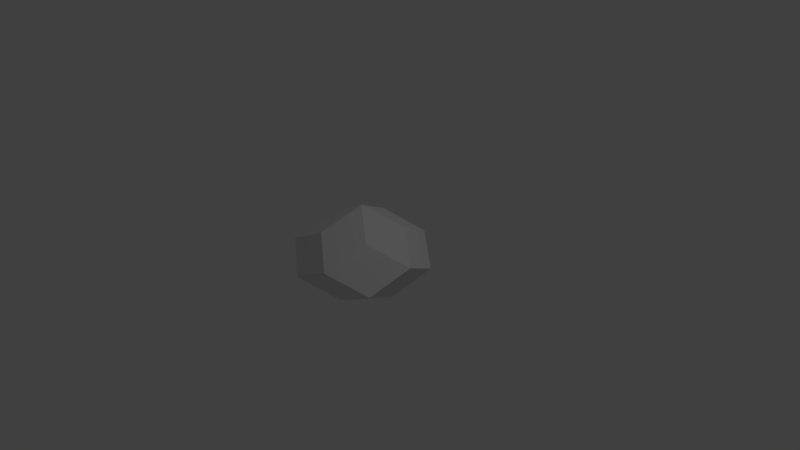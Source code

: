 # Source: rhombicicosahedron.blend  (saved by Blender 2.79.0; exported with 4.5.12 LTS)
import bpy
from mathutils import Matrix  # noqa: F401  (used for matrix-valued properties, if any)

bpy.ops.wm.read_factory_settings(use_empty=True)
scene = bpy.context.scene
scene.name = 'Scene'

# ---- collections
col_collection_1 = bpy.data.collections.new('Collection 1'); scene.collection.children.link(col_collection_1)

# ---- world
world_world = bpy.data.worlds.new('World'); scene.world = world_world
world_world.color = (0.05088, 0.05088, 0.05088)
world_world.use_sun_shadow = False
world_world.sun_shadow_jitter_overblur = 0.0
world_world.cycles.sampling_method = 'MANUAL'

# ---- cameras
cam_camera = bpy.data.cameras.new('Camera')
cam_camera.clip_end = 100.0
cam_camera.lens = 35.0
cam_camera.sensor_width = 32.0
cam_camera.sensor_height = 18.0
cam_camera.ortho_scale = 7.314
cam_camera.dof.focus_distance = 0.0
cam_camera.dof.aperture_fstop = 128.0

# ---- lights
light_lamp = bpy.data.lights.new('Lamp', 'POINT')
light_lamp.transmission_factor = 0.0
light_lamp.cutoff_distance = 30.0
light_lamp.energy = 100.0
light_lamp.shadow_buffer_clip_start = 1.001
light_lamp.shadow_soft_size = 0.1
light_lamp.shadow_maximum_resolution = 0.006
light_lamp.use_absolute_resolution = True

# ---- meshes
me_icosphere_001 = bpy.data.meshes.new('Icosphere.001')
me_icosphere_001.from_pydata([(2.559e-07, -1.271e-09, -0.6912), (0.7236, -0.5257, -0.1384), (-0.2764, -0.8506, -0.1384), (-0.8944, -1.271e-09, -0.1384), (-0.2764, 0.8506, -0.1384), (0.7236, 0.5257, -0.1384), (0.2764, -0.8506, 0.1386), (-0.7236, -0.5257, 0.1386), (-0.7236, 0.5257, 0.1386), (0.2764, 0.8506, 0.1386), (0.8944, -1.271e-09, 0.1386), (2.559e-07, -1.271e-09, 0.6914), (0.1711, -0.5264, -0.4158), (0.5535, -3.237e-09, -0.4158), (-0.4478, -0.3254, -0.4158), (-0.4478, 0.3254, -0.4158), (0.1711, 0.5264, -0.4158), (0.8956, -1.489e-09, 0.1377), (0.2768, -0.8518, 0.1377), (-0.7246, -0.5264, 0.1377), (-0.7246, 0.5264, 0.1377), (0.2768, 0.8518, 0.1377), (0.7246, -0.5264, -0.1376), (-0.2768, -0.8518, -0.1376), (-0.8956, -1.926e-09, -0.1376), (-0.2768, 0.8518, -0.1376), (0.7246, 0.5264, -0.1376), (0.4478, -0.3254, 0.416), (-0.1711, -0.5264, 0.416), (-0.5535, -3.018e-09, 0.416), (-0.1711, 0.5264, 0.416), (0.4478, 0.3254, 0.416)], [], [(0, 16, 5, 13), (11, 28, 6, 27), (10, 31, 11, 27), (0, 12, 2, 14), (9, 25, 8, 30), (7, 23, 6, 28), (4, 15, 3, 20), (0, 15, 4, 16), (6, 22, 10, 27), (10, 26, 9, 31), (5, 16, 4, 21), (1, 13, 5, 17), (2, 12, 1, 18), (3, 14, 2, 19), (11, 29, 7, 28), (11, 31, 9, 30), (11, 30, 8, 29), (1, 12, 0, 13), (0, 14, 3, 15), (8, 24, 7, 29)])
me_icosphere_001.use_remesh_preserve_volume = False
me_icosphere_001.use_remesh_preserve_attributes = False
me_icosphere_001.use_mirror_vertex_groups = False
me_icosphere_001.update()

# ---- objects
ob_icosphere = bpy.data.objects.new('Icosphere', me_icosphere_001)
ob_lamp = bpy.data.objects.new('Lamp', light_lamp)
ob_camera = bpy.data.objects.new('Camera', cam_camera)

# ---- transforms, parenting, visibility, modifiers, constraints
ob_icosphere.location = (-0.1036, -0.02365, -0.02279)
ob_icosphere.lineart.crease_threshold = 0.0
ob_lamp.location = (4.076, 1.005, 5.904)
ob_lamp.rotation_euler = (0.6503, 0.05522, 1.866)
ob_lamp.lock_rotations_4d = False
ob_lamp.empty_display_type = 'ARROWS'
ob_lamp.color = (0.0, 0.0, 0.0, 0.0)
ob_lamp.lineart.crease_threshold = 0.0
ob_camera.location = (7.481, -6.508, 5.344)
ob_camera.rotation_euler = (1.109, 0.0, 0.8149)
ob_camera.lock_rotations_4d = False
ob_camera.empty_display_type = 'ARROWS'
ob_camera.color = (0.0, 0.0, 0.0, 0.0)
ob_camera.display_type = 'WIRE'
ob_camera.lineart.crease_threshold = 0.0

# ---- collection membership
col_collection_1.objects.link(ob_icosphere)
col_collection_1.objects.link(ob_lamp)
col_collection_1.objects.link(ob_camera)

# ---- scene / render settings (as saved in the file)
scene.camera = ob_camera
scene.frame_start = 1; scene.frame_end = 250; scene.frame_set(1)
scene.render.engine = 'BLENDER_EEVEE_NEXT'
scene.render.resolution_percentage = 50
scene.render.dither_intensity = 0.0
scene.cycles.use_denoising = False
scene.cycles.samples = 128
scene.cycles.sampling_pattern = 'TABULATED_SOBOL'
scene.cycles.use_adaptive_sampling = False
scene.cycles.use_light_tree = False
scene.cycles.blur_glossy = 0.0
scene.cycles.sample_clamp_indirect = 0.0
scene.view_settings.view_transform = 'Standard'
bpy.context.view_layer.update()
